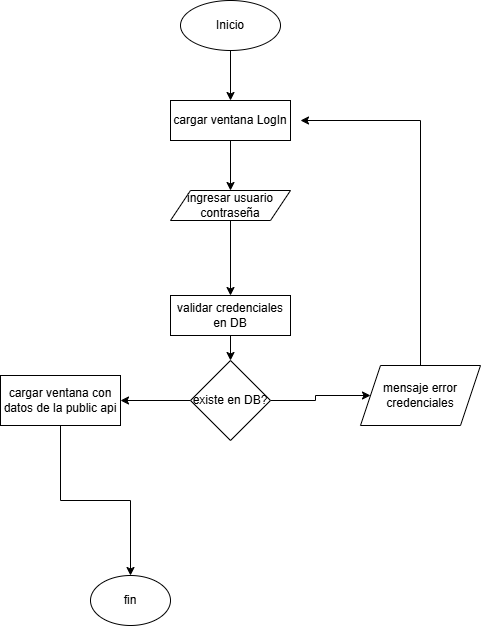

The diagram above was exported from draw.io. Its source (the exported page's mxGraphModel, read from the mxfile embedded in the PNG):
<mxGraphModel dx="1042" dy="567" grid="1" gridSize="10" guides="1" tooltips="1" connect="1" arrows="1" fold="1" page="1" pageScale="1" pageWidth="827" pageHeight="1169" math="0" shadow="0">
  <root>
    <mxCell id="0" />
    <mxCell id="1" parent="0" />
    <mxCell id="c3_si-heIy0n9JWOVVEl-13" value="" style="edgeStyle=orthogonalEdgeStyle;rounded=0;orthogonalLoop=1;jettySize=auto;html=1;" edge="1" parent="1" source="c3_si-heIy0n9JWOVVEl-1" target="c3_si-heIy0n9JWOVVEl-2">
      <mxGeometry relative="1" as="geometry" />
    </mxCell>
    <mxCell id="c3_si-heIy0n9JWOVVEl-1" value="Inicio" style="ellipse;whiteSpace=wrap;html=1;" vertex="1" parent="1">
      <mxGeometry x="310" y="10" width="100" height="50" as="geometry" />
    </mxCell>
    <mxCell id="c3_si-heIy0n9JWOVVEl-16" value="" style="edgeStyle=orthogonalEdgeStyle;rounded=0;orthogonalLoop=1;jettySize=auto;html=1;" edge="1" parent="1" source="c3_si-heIy0n9JWOVVEl-2" target="c3_si-heIy0n9JWOVVEl-4">
      <mxGeometry relative="1" as="geometry" />
    </mxCell>
    <mxCell id="c3_si-heIy0n9JWOVVEl-2" value="cargar ventana LogIn" style="rounded=0;whiteSpace=wrap;html=1;" vertex="1" parent="1">
      <mxGeometry x="300" y="110" width="120" height="40" as="geometry" />
    </mxCell>
    <mxCell id="c3_si-heIy0n9JWOVVEl-17" value="" style="edgeStyle=orthogonalEdgeStyle;rounded=0;orthogonalLoop=1;jettySize=auto;html=1;" edge="1" parent="1" source="c3_si-heIy0n9JWOVVEl-4" target="c3_si-heIy0n9JWOVVEl-5">
      <mxGeometry relative="1" as="geometry" />
    </mxCell>
    <mxCell id="c3_si-heIy0n9JWOVVEl-4" value="ingresar usuario contraseña" style="shape=parallelogram;perimeter=parallelogramPerimeter;whiteSpace=wrap;html=1;fixedSize=1;" vertex="1" parent="1">
      <mxGeometry x="300" y="200" width="120" height="30" as="geometry" />
    </mxCell>
    <mxCell id="c3_si-heIy0n9JWOVVEl-18" value="" style="edgeStyle=orthogonalEdgeStyle;rounded=0;orthogonalLoop=1;jettySize=auto;html=1;" edge="1" parent="1" source="c3_si-heIy0n9JWOVVEl-5" target="c3_si-heIy0n9JWOVVEl-6">
      <mxGeometry relative="1" as="geometry" />
    </mxCell>
    <mxCell id="c3_si-heIy0n9JWOVVEl-5" value="validar credenciales en DB" style="rounded=0;whiteSpace=wrap;html=1;" vertex="1" parent="1">
      <mxGeometry x="300" y="305" width="120" height="40" as="geometry" />
    </mxCell>
    <mxCell id="c3_si-heIy0n9JWOVVEl-19" value="" style="edgeStyle=orthogonalEdgeStyle;rounded=0;orthogonalLoop=1;jettySize=auto;html=1;" edge="1" parent="1" source="c3_si-heIy0n9JWOVVEl-6" target="c3_si-heIy0n9JWOVVEl-10">
      <mxGeometry relative="1" as="geometry" />
    </mxCell>
    <mxCell id="c3_si-heIy0n9JWOVVEl-20" value="" style="edgeStyle=orthogonalEdgeStyle;rounded=0;orthogonalLoop=1;jettySize=auto;html=1;" edge="1" parent="1" source="c3_si-heIy0n9JWOVVEl-6" target="c3_si-heIy0n9JWOVVEl-9">
      <mxGeometry relative="1" as="geometry" />
    </mxCell>
    <mxCell id="c3_si-heIy0n9JWOVVEl-6" value="existe en DB?" style="rhombus;whiteSpace=wrap;html=1;" vertex="1" parent="1">
      <mxGeometry x="320" y="370" width="80" height="80" as="geometry" />
    </mxCell>
    <mxCell id="c3_si-heIy0n9JWOVVEl-24" value="" style="edgeStyle=orthogonalEdgeStyle;rounded=0;orthogonalLoop=1;jettySize=auto;html=1;" edge="1" parent="1" source="c3_si-heIy0n9JWOVVEl-9">
      <mxGeometry relative="1" as="geometry">
        <mxPoint x="430" y="130" as="targetPoint" />
        <Array as="points">
          <mxPoint x="550" y="130" />
        </Array>
      </mxGeometry>
    </mxCell>
    <mxCell id="c3_si-heIy0n9JWOVVEl-9" value="mensaje error credenciales" style="shape=parallelogram;perimeter=parallelogramPerimeter;whiteSpace=wrap;html=1;fixedSize=1;" vertex="1" parent="1">
      <mxGeometry x="490" y="375" width="120" height="60" as="geometry" />
    </mxCell>
    <mxCell id="c3_si-heIy0n9JWOVVEl-22" value="" style="edgeStyle=orthogonalEdgeStyle;rounded=0;orthogonalLoop=1;jettySize=auto;html=1;" edge="1" parent="1" source="c3_si-heIy0n9JWOVVEl-10" target="c3_si-heIy0n9JWOVVEl-11">
      <mxGeometry relative="1" as="geometry" />
    </mxCell>
    <mxCell id="c3_si-heIy0n9JWOVVEl-10" value="cargar ventana con datos de la public api" style="rounded=0;whiteSpace=wrap;html=1;" vertex="1" parent="1">
      <mxGeometry x="130" y="385" width="120" height="50" as="geometry" />
    </mxCell>
    <mxCell id="c3_si-heIy0n9JWOVVEl-11" value="fin" style="ellipse;whiteSpace=wrap;html=1;" vertex="1" parent="1">
      <mxGeometry x="220" y="585" width="80" height="50" as="geometry" />
    </mxCell>
  </root>
</mxGraphModel>